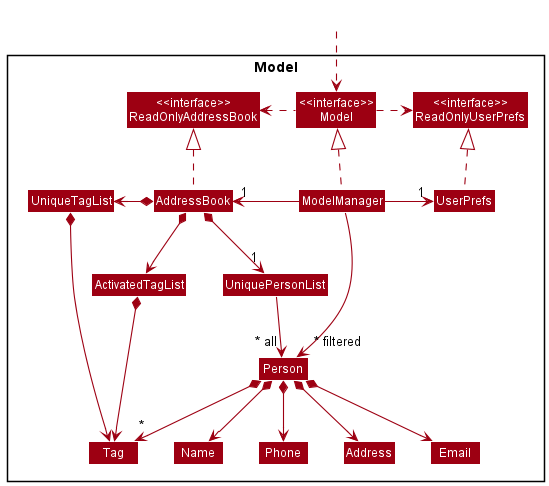

The diagram above was rendered by PlantUML. Its source (embedded in the PNG):
@startuml
!include style.puml
skinparam arrowThickness 1.1
skinparam arrowColor MODEL_COLOR
skinparam classBackgroundColor MODEL_COLOR

Package Model <<Rectangle>>{
Class Positioning #FFFFFF
Class "<<interface>>\nReadOnlyAddressBook" as ReadOnlyAddressBook
Class "<<interface>>\nReadOnlyUserPrefs" as ReadOnlyUserPrefs
Class "<<interface>>\nModel" as Model
Class AddressBook
Class ModelManager
Class UserPrefs

Class UniqueTagList
Class ActivatedTagList
Class UniquePersonList
Class Person
Class Address
Class Email
Class Name
Class Phone
Class Tag

}

Class HiddenOutside #FFFFFF
HiddenOutside ..> Model


AddressBook .up.|> ReadOnlyAddressBook
ReadOnlyAddressBook -[hidden]left-> Positioning

ModelManager .up.|> Model
Model .right.> ReadOnlyUserPrefs
Model .left.> ReadOnlyAddressBook
ModelManager -left-> "1" AddressBook
ModelManager -right-> "1" UserPrefs
UserPrefs .up.|> ReadOnlyUserPrefs

AddressBook*-left->UniqueTagList
AddressBook*-->ActivatedTagList
AddressBook *--> "1" UniquePersonList
ActivatedTagList-[hidden]right-> UniquePersonList

UniquePersonList --> "~* all" Person
UniqueTagList*--> Tag
ActivatedTagList*--> Tag
Person *--> "*" Tag
Person *--> Name
Person *--> Phone
Person *--> Email
Person *--> Address

Name -[hidden]right-> Phone
Phone -[hidden]right-> Address
Address -[hidden]right-> Email

ModelManager -->"~* filtered" Person
@enduml